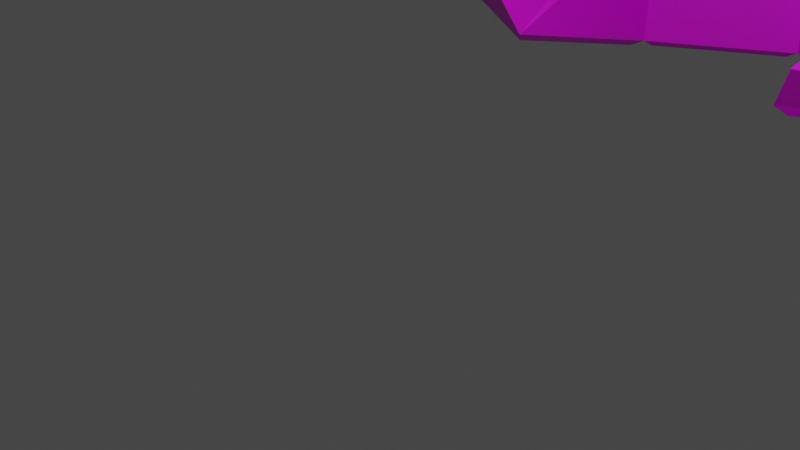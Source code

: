 # Source: blend.blend  (saved by Blender 4.2.66; exported with 4.5.12 LTS)
import bpy
from mathutils import Matrix  # noqa: F401  (used for matrix-valued properties, if any)

bpy.ops.wm.read_factory_settings(use_empty=True)
scene = bpy.context.scene
scene.name = 'Scene'

# ---- collections
col_collection = bpy.data.collections.new('Collection'); scene.collection.children.link(col_collection)

# ---- images (referenced by path relative to the original .blend; pixels are not part of the script)
import os
ASSET_DIR = os.environ.get("B2B_ASSET_DIR", "")  # directory of the original .blend (textures are referenced by path, not embedded)
HERE = os.path.dirname(os.path.abspath(__file__))  # packed textures are extracted next to this script under _unpacked/

def load_image(name, relpath, width, height, colorspace="sRGB"):
    """Load a texture the original file referenced (path relative to the .blend, or extracted next to this script)."""
    p = next((c for c in (os.path.join(HERE, relpath), os.path.join(ASSET_DIR, relpath)) if relpath and os.path.exists(c)), "")
    if p:
        img = bpy.data.images.load(p, check_existing=True)
        img.name = name
    else:  # same state as the original file: an image datablock whose file is absent (Cycles renders it pink)
        img = bpy.data.images.new(name, width, height)
        img.source = "FILE"
        img.filepath = "//" + (relpath or name)
    img.colorspace_settings.name = colorspace
    return img
img_i_webp = load_image('i.webp', 'i.webp', 1024, 1024, 'sRGB')
img_1672962965_grizly_club_p_tekstura_kosmicheskogo_korablya_33_jpg = load_image('1672962965_grizly-club-p-tekstura-kosmicheskogo-korablya-33.jpg', '1672962965_grizly-club-p-tekstura-kosmicheskogo-korablya-33.jpg', 1024, 1024, 'sRGB')

# ---- materials (node trees are filled in below, after node groups)
mat_material_001 = bpy.data.materials.new('Material.001')
mat_material_001.use_transparent_shadow = False
mat_material_002 = bpy.data.materials.new('Material.002')
mat_material_002.use_transparent_shadow = False

# ---- material node trees
mat_material_001.use_nodes = True; mat_material_001.node_tree.nodes.clear()
_N = mat_material_001.node_tree.nodes; _L = mat_material_001.node_tree.links
n0 = _N.new('ShaderNodeBsdfPrincipled'); n0.name = 'Principled BSDF'; n0.location = (10, 300)
n0.distribution = 'GGX'
n0.subsurface_method = 'RANDOM_WALK_SKIN'
n0.inputs[3].default_value = 1.45
n0.inputs[27].default_value = (0.0, 0.0, 0.0, 1.0)
n0.inputs[28].default_value = 1.0
n1 = _N.new('ShaderNodeOutputMaterial'); n1.name = 'Material Output'; n1.location = (300, 300)
n2 = _N.new('ShaderNodeTexImage'); n2.name = 'Image Texture'; n2.location = (-280, 280)
n2.image = img_i_webp
_L.new(n0.outputs[0], n1.inputs[0])
_L.new(n2.outputs[0], n0.inputs[0])
n1.is_active_output = True
mat_material_002.use_nodes = True; mat_material_002.node_tree.nodes.clear()
_N = mat_material_002.node_tree.nodes; _L = mat_material_002.node_tree.links
n0 = _N.new('ShaderNodeBsdfPrincipled'); n0.name = 'Principled BSDF'; n0.location = (10, 300)
n0.distribution = 'GGX'
n0.subsurface_method = 'RANDOM_WALK_SKIN'
n0.inputs[3].default_value = 1.45
n0.inputs[27].default_value = (0.0, 0.0, 0.0, 1.0)
n0.inputs[28].default_value = 1.0
n1 = _N.new('ShaderNodeOutputMaterial'); n1.name = 'Material Output'; n1.location = (300, 300)
n2 = _N.new('ShaderNodeTexImage'); n2.name = 'Image Texture'; n2.location = (-280, 280)
n2.image = img_1672962965_grizly_club_p_tekstura_kosmicheskogo_korablya_33_jpg
_L.new(n0.outputs[0], n1.inputs[0])
_L.new(n2.outputs[0], n0.inputs[0])
n1.is_active_output = True

# ---- world
world_world = bpy.data.worlds.new('World'); scene.world = world_world
world_world.use_nodes = True; world_world.node_tree.nodes.clear()
_N = world_world.node_tree.nodes; _L = world_world.node_tree.links
n0 = _N.new('ShaderNodeOutputWorld'); n0.name = 'World Output'; n0.location = (300, 300)
n1 = _N.new('ShaderNodeBackground'); n1.name = 'Background'; n1.location = (10, 300)
n1.inputs[0].default_value = (0.05088, 0.05088, 0.05088, 1.0)
_L.new(n1.outputs[0], n0.inputs[0])
n0.is_active_output = True
world_world.color = (0.05088, 0.05088, 0.05088)
world_world.use_sun_shadow = False
world_world.sun_shadow_jitter_overblur = 0.0

# ---- cameras
cam_camera = bpy.data.cameras.new('Camera')
cam_camera.clip_end = 100.0
cam_camera.ortho_scale = 7.314

# ---- lights
light_light = bpy.data.lights.new('Light', 'POINT')
light_light.transmission_factor = 0.0
light_light.energy = 1000.0
light_light.shadow_soft_size = 0.1
light_light.shadow_maximum_resolution = 0.006
light_light.use_absolute_resolution = True

# ---- meshes
me_cube_001 = bpy.data.meshes.new('Cube.001')
me_cube_001.from_pydata([(1.83, 3.884, 0.7203), (4.46, 5.602, 0.6994), (4.534, 11.62, 0.7284), (2.284, 13.87, 0.2346), (1.397, 22.54, 0.09409), (0.0, 23.7, -0.2229), (1.895, 6.836, 0.0), (0.0, 7.934, 0.0), (2.055, 3.699, 1.237), (4.214, 5.605, 1.336), (4.265, 11.64, 1.292), (2.194, 13.96, 1.062), (0.0, 20.77, 1.778), (1.854, 6.826, 1.921), (0.0, 7.947, 1.975), (4.333, 8.702, 1.414), (3.338, 12.84, 1.241), (0.5678, 20.43, 1.698), (2.025, 5.686, 1.657), (0.9197, 7.404, 1.964), (0.0, 14.85, 2.247), (1.294, 10.92, 2.187), (2.148, 9.762, 2.059), (0.5891, 17.92, 1.96), (3.148, 6.208, 1.718), (3.414, 9.178, 1.779), (1.367, 22.19, 0.6501), (0.9421, 21.5, 1.271), (1.924, 15.48, 0.888), (0.9421, 18.37, 1.381), (0.9421, 17.62, 1.477), (0.11, 22.88, -0.307), (0.0, 22.66, 1.177), (1.437, 16.91, 1.086), (1.079, 21.85, 0.9318), (1.079, 21.85, 0.9318), (0.11, 8.443, -0.1029), (0.11, 22.88, -0.307), (2.2, 13.88, 0.1118), (4.412, 11.62, 0.5936), (0.2353, 8.227, -0.07748), (2.34, 13.7, 0.1387), (0.1747, 7.959, -0.09637), (4.22, 11.24, 0.5535), (1.865, 6.98, -0.09637), (2.066, 15.33, 0.08199), (0.1792, 23.45, -0.296), (1.333, 22.5, -0.03411), (4.287, 5.562, 0.5681), (1.945, 4.032, 0.5867), (2.003, 6.661, -0.05471), (2.054, 6.879, -0.07047), (4.466, 11.25, 0.5952), (4.398, 5.751, 0.5687), (0.08739, 8.401, 2.109), (1.184, 10.92, 2.29), (0.08739, 14.25, 2.34), (4.157, 11.67, 1.42), (3.387, 12.67, 1.378), (2.399, 10.11, 2.057), (0.0, 23.07, 0.8985), (0.0, 22.24, 1.456), (0.9421, 21.5, 1.271), (1.367, 22.19, 0.6501), (2.022, 9.767, 2.175), (1.32, 10.72, 2.28), (0.2547, 8.275, 2.105), (2.156, 9.964, 2.146), (3.137, 12.5, 1.471), (1.452, 10.92, 2.252), (3.221, 12.88, 1.364), (2.259, 13.82, 1.214), (1.503, 11.26, 2.16), (0.1192, 14.86, 2.334), (1.138, 11.77, 2.287), (0.5828, 17.28, 2.108), (1.4, 11.31, 2.196), (2.185, 13.97, 1.214), (0.7838, 17.43, 1.997), (0.5678, 20.43, 1.698), (0.0, 20.77, 1.778), (0.0, 23.7, -0.2229), (1.397, 22.54, 0.09409), (0.1792, 23.45, -0.296), (1.333, 22.5, -0.03411), (1.372, 22.64, 0.217), (0.1375, 23.66, -0.06437), (0.1404, 23.15, 0.8494), (1.346, 22.37, 0.6284), (0.8683, 21.49, 1.417), (0.1274, 22.08, 1.57), (0.1256, 20.84, 1.836), (0.5529, 20.59, 1.784), (0.1192, 14.86, 2.334), (1.83, 3.884, 0.7203), (4.46, 5.602, 0.6994), (0.0, 7.934, 0.0), (2.055, 3.699, 1.237), (4.214, 5.605, 1.336), (1.854, 6.826, 1.921), (3.264, 4.701, 1.333), (2.025, 5.686, 1.657), (3.148, 6.208, 1.718), (0.1747, 7.959, -0.09637), (4.287, 5.562, 0.5681), (1.945, 4.032, 0.5867), (0.0, 20.77, 1.778), (0.0, 14.85, 2.247)], [(81, 31), (103, 96)], [(36, 37, 38), (39, 40, 41), (42, 43, 44), (45, 46, 47), (48, 49, 50), (51, 52, 53), (54, 55, 56), (57, 58, 59), (14, 19, 22), (23, 30, 29, 17), (13, 24, 25), (11, 28, 30, 23), (7, 6, 13, 19, 14), (3, 4, 26, 28, 11), (1, 2, 10, 15, 9), (2, 3, 11, 16, 10), (6, 0, 8, 18, 13), (25, 15, 10), (25, 24, 15), (24, 9, 15), (23, 17, 12), (79, 62, 89, 92), (22, 25, 10), (22, 19, 25), (19, 13, 25), (64, 65, 66), (67, 68, 69), (70, 71, 72), (20, 23, 12), (73, 74, 75), (76, 77, 78), (29, 27, 17), (28, 33, 29, 30), (34, 33, 28, 26), (80, 79, 92, 91), (61, 80, 91, 90), (62, 61, 90, 89), (27, 29, 33, 34), (7, 5, 37, 36), (5, 3, 38, 37), (3, 7, 36, 38), (2, 7, 40, 39), (7, 3, 41, 40), (3, 2, 39, 41), (7, 2, 43, 42), (2, 6, 44, 43), (6, 7, 42, 44), (3, 5, 46, 45), (63, 82, 85, 88), (4, 3, 45, 47), (0, 6, 50, 49), (6, 1, 48, 50), (6, 2, 52, 51), (2, 1, 53, 52), (1, 6, 51, 53), (14, 21, 55, 54), (21, 20, 56, 55), (20, 14, 54, 56), (10, 16, 58, 57), (16, 22, 59, 58), (22, 10, 57, 59), (60, 63, 88, 87), (81, 60, 87, 86), (82, 81, 86, 85), (81, 82, 84, 83), (22, 21, 65, 64), (21, 14, 66, 65), (14, 22, 64, 66), (22, 16, 68, 67), (16, 21, 69, 68), (21, 22, 67, 69), (16, 11, 71, 70), (11, 21, 72, 71), (21, 16, 70, 72), (20, 21, 74, 73), (21, 23, 75, 74), (23, 20, 73, 75), (21, 11, 77, 76), (11, 23, 78, 77), (23, 21, 76, 78), (63, 60, 32, 35), (89, 90, 91, 92), (35, 32, 61, 62), (85, 86, 87, 88), (98, 102, 100), (94, 95, 98, 100, 97), (100, 101, 97), (100, 102, 101), (102, 99, 101), (95, 94, 105, 104), (20, 12, 106, 107)])
me_cube_001.polygons.foreach_set('material_index', [0, 0, 0, 0, 0, 0, 0, 0, 0, 0, 0, 0, 0, 0, 0, 0, 0, 0, 0, 0, 0, 1, 0, 0, 0, 0, 0, 0, 0, 0, 0, 1, 0, 0, 0, 1, 0, 0, 0, 0, 0, 0, 0, 0, 0, 0, 0, 0, 0, 0, 0, 0, 0, 0, 0, 0, 0, 0, 0, 0, 0, 0, 0, 0, 0, 0, 0, 0, 0, 0, 0, 0, 0, 0, 0, 0, 0, 0, 0, 0, 0, 1, 0, 0, 0, 0, 0, 0, 0, 0, 0])
_uv = me_cube_001.uv_layers.new(name='UVMap')
_uv.uv.foreach_set('vector', [0.4302, 0.03247, 0.4302, 0.9476, 0.2921, 0.3768, 0.5739, 0.8129, 0.7524, 0.5156, 0.7524, 0.8875, 0.8754, 0.008824, 0.8754, 0.3418, 0.7576, 0.05266, 0.3009, 0.469, 0.4255, 0.9843, 0.3483, 0.9232, 0.7356, 0.3838, 0.5861, 0.4833, 0.5804, 0.3157, 0.5833, 0.3018, 0.7427, 0.02321, 0.7427, 0.3717, 0.28, 0.4091, 0.2086, 0.2493, 0.28, 0.0379, 0.01109, 0.2028, 0.06112, 0.1397, 0.1285, 0.3007, 0.2853, 0.438, 0.2252, 0.4725, 0.145, 0.323, 0.4362, 0.7299, 0.472, 0.7056, 0.4791, 0.7416, 0.4561, 0.8518, 0.1641, 0.5093, 0.07887, 0.5488, 0.0613, 0.3605, 0.5128, 0.4848, 0.5218, 0.5692, 0.472, 0.7056, 0.4362, 0.7299, 0.1293, 0.588, 0.1293, 0.7269, 0.003503, 0.7249, 0.0006635, 0.6553, 0.0, 0.5876, 0.5667, 0.4844, 0.5739, 0.9317, 0.5376, 0.9113, 0.5218, 0.5692, 0.5128, 0.4848, 0.5595, 0.0, 0.5672, 0.2805, 0.5272, 0.2875, 0.5165, 0.145, 0.5152, 0.004521, 0.5672, 0.2805, 0.5667, 0.4844, 0.5128, 0.4848, 0.5177, 0.3829, 0.5272, 0.2875, 0.1293, 0.7269, 0.0818, 0.8186, 0.04796, 0.837, 0.02066, 0.7711, 0.003503, 0.7249, 0.0613, 0.3605, 0.0, 0.3912, 0.003607, 0.2052, 0.0613, 0.3605, 0.07887, 0.5488, 0.0, 0.3912, 0.07887, 0.5488, 0.007948, 0.5876, 0.0, 0.3912, 0.9344, 0.4457, 0.946, 0.6043, 0.9103, 0.628, 0.2644, 0.9223, 0.2339, 0.8808, 0.2445, 0.8802, 0.2706, 0.9155, 0.145, 0.323, 0.0613, 0.3605, 0.003607, 0.2052, 0.145, 0.323, 0.2252, 0.4725, 0.0613, 0.3605, 0.2252, 0.4725, 0.1641, 0.5093, 0.0613, 0.3605, 0.1536, 0.3225, 0.1998, 0.2621, 0.2691, 0.4171, 0.9004, 0.87, 0.887, 0.6981, 0.9635, 0.826, 0.8888, 0.6738, 0.9668, 0.6353, 0.9668, 0.8043, 0.8803, 0.2547, 0.9344, 0.4457, 0.9103, 0.628, 0.8878, 0.255, 0.9395, 0.05457, 0.9304, 0.4053, 0.8709, 0.7946, 0.7994, 0.6335, 0.8709, 0.4055, 0.1079, 0.0, 0.1079, 1.0, 0.0, 0.6565, 0.5218, 0.5692, 0.5036, 0.6551, 0.4791, 0.7416, 0.472, 0.7056, 0.7778, 0.7804, 0.7745, 0.4665, 0.7994, 0.3732, 0.7994, 0.7999, 0.8568, 0.9118, 0.8192, 0.9326, 0.8206, 0.9223, 0.8489, 0.9069, 0.8568, 0.8191, 0.8568, 0.9118, 0.8489, 0.9069, 0.8488, 0.8288, 0.2339, 0.8808, 0.2665, 0.8112, 0.2706, 0.8254, 0.2445, 0.8802, 0.4906, 0.8903, 0.4791, 0.7416, 0.5036, 0.6551, 0.5148, 0.9046, 0.4362, 0.0, 0.4362, 1.0, 0.4302, 0.9476, 0.4302, 0.03247, 0.4362, 1.0, 0.2853, 0.3763, 0.2921, 0.3768, 0.4302, 0.9476, 0.9811, 0.55, 0.9811, 0.1986, 0.9905, 0.226, 0.9905, 0.5476, 0.7745, 0.3732, 0.7745, 0.7457, 0.7651, 0.7233, 0.7651, 0.3802, 0.7587, 0.4931, 0.7587, 0.8967, 0.7524, 0.8875, 0.7524, 0.5156, 0.5667, 0.4844, 0.5672, 0.2805, 0.5739, 0.2869, 0.5734, 0.4748, 0.8803, 0.0, 0.8803, 0.3732, 0.8754, 0.3418, 0.8754, 0.008824, 0.9905, 0.8683, 0.9905, 0.55, 0.9995, 0.5543, 0.9995, 0.8383, 0.7482, 0.04914, 0.8803, 0.0, 0.8754, 0.008824, 0.7576, 0.05266, 0.2853, 0.3763, 0.4362, 1.0, 0.4255, 0.9843, 0.3009, 0.469, 0.2113, 0.903, 0.17, 0.8958, 0.176, 0.889, 0.2067, 0.8945, 0.9811, 0.8964, 0.9811, 0.55, 0.9905, 0.6099, 0.9905, 0.8961, 0.5804, 0.4931, 0.5739, 0.3048, 0.5804, 0.3157, 0.5861, 0.4833, 0.5739, 0.3048, 0.7482, 0.3812, 0.7356, 0.3838, 0.5804, 0.3157, 0.5739, 0.3048, 0.7482, 0.0, 0.7427, 0.02321, 0.5833, 0.3018, 1.0, 0.1986, 1.0, 0.4608, 0.9905, 0.4535, 0.9905, 0.2139, 0.7482, 0.3812, 0.5739, 0.3048, 0.5833, 0.3018, 0.7427, 0.3717, 0.2853, 0.438, 0.201, 0.2495, 0.2086, 0.2493, 0.28, 0.4091, 0.9731, 0.8673, 0.9731, 0.628, 0.981, 0.6603, 0.981, 0.8631, 0.2853, 0.0, 0.2853, 0.438, 0.28, 0.4091, 0.28, 0.0379, 0.5272, 0.2875, 0.5177, 0.3829, 0.5096, 0.3716, 0.5175, 0.2924, 0.06385, 0.1292, 0.145, 0.323, 0.1285, 0.3007, 0.06112, 0.1397, 0.145, 0.323, 0.003607, 0.2052, 0.01109, 0.2028, 0.1285, 0.3007, 0.777, 0.7999, 0.77, 0.9036, 0.7614, 0.8958, 0.7674, 0.8043, 0.1294, 0.7873, 0.2113, 0.801, 0.2068, 0.8044, 0.1401, 0.7933, 0.17, 0.8958, 0.1294, 0.7873, 0.1401, 0.7933, 0.176, 0.889, 0.1294, 0.7873, 0.17, 0.8958, 0.1628, 0.8967, 0.1293, 0.8071, 0.7563, 0.3732, 0.7563, 0.464, 0.7482, 0.4541, 0.7482, 0.3795, 0.201, 0.2495, 0.2853, 0.438, 0.2691, 0.4171, 0.1998, 0.2621, 0.2853, 0.438, 0.145, 0.323, 0.1536, 0.3225, 0.2691, 0.4171, 0.2706, 0.9136, 0.2706, 0.7873, 0.2797, 0.8054, 0.2797, 0.9096, 0.8803, 0.6739, 0.9731, 0.829, 0.9635, 0.826, 0.887, 0.6981, 0.9731, 0.829, 0.8965, 0.8824, 0.9004, 0.87, 0.9635, 0.826, 0.5177, 0.3829, 0.5128, 0.4848, 0.5039, 0.4741, 0.5081, 0.3884, 0.9731, 0.628, 0.9731, 0.829, 0.9668, 0.8043, 0.9668, 0.6353, 0.9731, 0.829, 0.8803, 0.6739, 0.8888, 0.6738, 0.9668, 0.8043, 0.8803, 0.2547, 0.946, 0.0, 0.9395, 0.05457, 0.8878, 0.255, 0.9718, 0.5605, 0.9718, 0.1986, 0.9811, 0.2303, 0.9811, 0.5152, 0.9344, 0.4457, 0.8803, 0.2547, 0.8878, 0.255, 0.9304, 0.4053, 0.946, 0.5939, 0.946, 0.3968, 0.9533, 0.4016, 0.9533, 0.5737, 0.5128, 0.4848, 0.4362, 0.7299, 0.4362, 0.6982, 0.503, 0.4843, 0.8803, 0.3732, 0.8803, 0.8191, 0.8709, 0.7946, 0.8709, 0.4055, 0.77, 0.9036, 0.777, 0.7999, 0.7994, 0.8147, 0.7994, 0.9007, 0.4625, 0.8127, 0.0, 1.0, 0.2175, 0.05293, 0.4625, 0.0, 0.2113, 0.8642, 0.2505, 0.7873, 0.2665, 0.8112, 0.2339, 0.8808, 0.176, 0.889, 0.1401, 0.7933, 0.2068, 0.8044, 0.2067, 0.8945, 0.1293, 0.6768, 0.197, 0.6331, 0.1956, 0.7295, 0.9862, 0.0, 0.9862, 0.1986, 0.9511, 0.1872, 0.946, 0.1046, 0.948, 0.004988, 0.1956, 0.7295, 0.2727, 0.6609, 0.2791, 0.7873, 0.1956, 0.7295, 0.197, 0.6331, 0.2727, 0.6609, 0.197, 0.6331, 0.2791, 0.5876, 0.2727, 0.6609, 0.9862, 0.1986, 0.9862, 0.0, 0.9958, 0.01128, 0.9958, 0.1881, 0.8803, 0.2547, 0.9103, 0.628, 0.9103, 0.628, 0.8803, 0.2547])
me_cube_001.materials.append(mat_material_001)
me_cube_001.materials.append(mat_material_002)
me_cube_001.materials.append(None)
me_cube_001.update()
me_cube = bpy.data.meshes.new('Cube')
me_cube.from_pydata([(0.0, 0.0, 0.0), (0.0, 0.0, 0.0), (0.0, 0.0, 0.0), (0.0, 0.0, 0.0), (0.0, 0.0, 0.0), (0.0, 0.0, 0.0), (0.0, 0.0, 0.0), (0.0, 0.0, 0.0)], [], [(0, 1, 3, 2), (2, 3, 7, 6), (6, 7, 5, 4), (4, 5, 1, 0), (2, 6, 4, 0), (7, 3, 1, 5)])
_uv = me_cube.uv_layers.new(name='UVMap')
_uv.uv.foreach_set('vector', [0.375, 0.0, 0.625, 0.0, 0.625, 0.25, 0.375, 0.25, 0.375, 0.25, 0.625, 0.25, 0.625, 0.5, 0.375, 0.5, 0.375, 0.5, 0.625, 0.5, 0.625, 0.75, 0.375, 0.75, 0.375, 0.75, 0.625, 0.75, 0.625, 1.0, 0.375, 1.0, 0.125, 0.5, 0.375, 0.5, 0.375, 0.75, 0.125, 0.75, 0.625, 0.5, 0.875, 0.5, 0.875, 0.75, 0.625, 0.75])
me_cube.use_remesh_fix_poles = True
me_cube.use_remesh_preserve_attributes = False
me_cube.update()
me_cube_003 = bpy.data.meshes.new('Cube.003')
me_cube_003.from_pydata([(0.0, 0.0, 0.0), (0.0, 0.0, 0.0), (0.0, 0.0, 0.0), (0.0, 0.0, 0.0), (0.0, 0.0, 0.0), (0.0, 0.0, 0.0), (0.0, 0.0, 0.0), (0.0, 0.0, 0.0)], [], [(0, 1, 3, 2), (2, 3, 7, 6), (6, 7, 5, 4), (4, 5, 1, 0), (2, 6, 4, 0), (7, 3, 1, 5)])
_uv = me_cube_003.uv_layers.new(name='UVMap')
_uv.uv.foreach_set('vector', [0.375, 0.0, 0.625, 0.0, 0.625, 0.25, 0.375, 0.25, 0.375, 0.25, 0.625, 0.25, 0.625, 0.5, 0.375, 0.5, 0.375, 0.5, 0.625, 0.5, 0.625, 0.75, 0.375, 0.75, 0.375, 0.75, 0.625, 0.75, 0.625, 1.0, 0.375, 1.0, 0.125, 0.5, 0.375, 0.5, 0.375, 0.75, 0.125, 0.75, 0.625, 0.5, 0.875, 0.5, 0.875, 0.75, 0.625, 0.75])
me_cube_003.use_remesh_fix_poles = True
me_cube_003.use_remesh_preserve_attributes = False
me_cube_003.update()

# ---- objects
ob_light = bpy.data.objects.new('Light', light_light)
ob_camera = bpy.data.objects.new('Camera', cam_camera)
ob_cube = bpy.data.objects.new('Cube', me_cube_001)
ob_cube_001 = bpy.data.objects.new('Cube.001', me_cube)
ob_cube_003 = bpy.data.objects.new('Cube.003', me_cube_003)

# ---- transforms, parenting, visibility, modifiers, constraints
ob_light.location = (4.076, 1.005, 5.904)
ob_light.rotation_euler = (0.6503, 0.05522, 1.866)
ob_light.lock_rotations_4d = False
ob_light.empty_display_type = 'ARROWS'
ob_light.color = (0.0, 0.0, 0.0, 0.0)
ob_light.lineart.crease_threshold = 0.0
ob_camera.location = (7.359, -6.926, 4.958)
ob_camera.rotation_euler = (1.109, 0.0, 0.8149)
ob_camera.lock_rotations_4d = False
ob_camera.empty_display_type = 'ARROWS'
ob_camera.color = (0.0, 0.0, 0.0, 0.0)
ob_camera.display_type = 'WIRE'
ob_camera.lineart.crease_threshold = 0.0
ob_cube.location = (0.0, 0.0, 0.0)
_m = ob_cube.modifiers.new('Mirror', 'MIRROR')
_m.use_clip = True
ob_cube_001.location = (0.0, 0.0, 0.0)
ob_cube_003.location = (0.0, 0.0, 0.0)
ob_cube_003.rotation_euler = (1.571, -0.0, 1.571)

# ---- collection membership
col_collection.objects.link(ob_light)
col_collection.objects.link(ob_camera)
col_collection.objects.link(ob_cube)
col_collection.objects.link(ob_cube_001)
col_collection.objects.link(ob_cube_003)

# ---- scene / render settings (as saved in the file)
scene.camera = ob_camera
scene.frame_start = 1; scene.frame_end = 250; scene.frame_set(1)
scene.render.engine = 'BLENDER_EEVEE_NEXT'
scene.cycles.sampling_pattern = 'TABULATED_SOBOL'
scene.cycles.use_light_tree = False
scene.view_settings.view_transform = 'Filmic'
bpy.context.view_layer.update()

